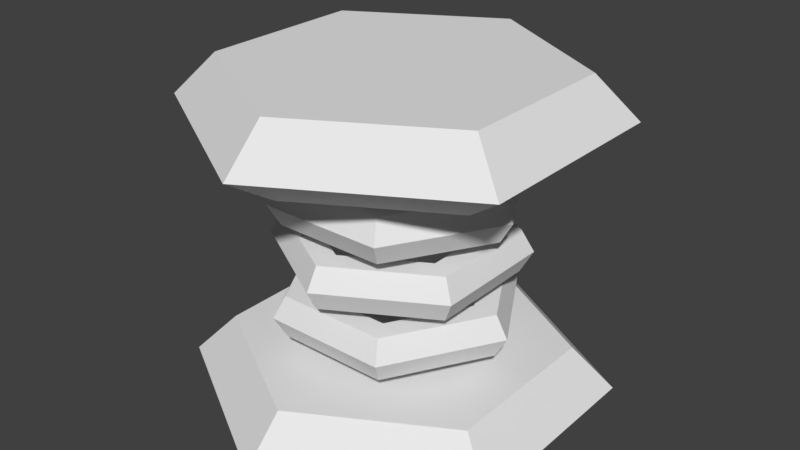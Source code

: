 # Source: spring_blender.blend  (saved by Blender 2.78.0; exported with 4.5.12 LTS)
import bpy
from mathutils import Matrix  # noqa: F401  (used for matrix-valued properties, if any)

bpy.ops.wm.read_factory_settings(use_empty=True)
scene = bpy.context.scene
scene.name = 'Scene'

# ---- collections
col_collection_1 = bpy.data.collections.new('Collection 1'); scene.collection.children.link(col_collection_1)

# ---- world
world_world = bpy.data.worlds.new('World'); scene.world = world_world
world_world.color = (0.05088, 0.05088, 0.05088)
world_world.use_sun_shadow = False
world_world.sun_shadow_jitter_overblur = 0.0
world_world.cycles.sampling_method = 'MANUAL'

# ---- meshes
me_circle = bpy.data.meshes.new('Circle')
me_circle.from_pydata([(-4.967e-09, 1.25, 0.0), (-1.083, 0.625, 0.0), (-1.083, -0.625, 0.0), (1.043e-07, -1.25, 0.0), (1.083, -0.625, 0.0), (1.083, 0.625, 0.0), (0.0, 1.0, 0.25), (-0.866, 0.5, 0.25), (-0.866, -0.5, 0.25), (8.742e-08, -1.0, 0.25), (0.866, -0.5, 0.25), (0.866, 0.5, 0.25), (-4.967e-09, 1.25, 1.65), (-1.083, 0.625, 1.65), (-1.083, -0.625, 1.65), (1.043e-07, -1.25, 1.65), (1.083, -0.625, 1.65), (1.083, 0.625, 1.65), (0.0, 1.0, 1.9), (-0.866, 0.5, 1.9), (-0.866, -0.5, 1.9), (8.742e-08, -1.0, 1.9), (0.866, -0.5, 1.9), (0.866, 0.5, 1.9), (6.209e-09, 0.9375, 1.45), (-0.8119, 0.4687, 1.45), (-0.8119, -0.4688, 1.45), (8.817e-08, -0.9375, 1.45), (0.8119, -0.4687, 1.45), (0.8119, 0.4687, 1.45), (0.75, 0.0, 1.2), (0.675, 0.0, 1.33), (0.525, 0.0, 1.33), (0.45, 0.0, 1.2), (0.525, 0.0, 1.07), (0.675, 0.0, 1.07), (0.375, 0.6495, 1.2), (0.3375, 0.5846, 1.33), (0.2625, 0.4547, 1.33), (0.225, 0.3897, 1.2), (0.2625, 0.4547, 1.07), (0.3375, 0.5846, 1.07), (-0.375, 0.6495, 1.2), (-0.3375, 0.5846, 1.33), (-0.2625, 0.4547, 1.33), (-0.225, 0.3897, 1.2), (-0.2625, 0.4547, 1.07), (-0.3375, 0.5846, 1.07), (-0.75, 6.557e-08, 1.2), (-0.675, 5.901e-08, 1.33), (-0.525, 4.59e-08, 1.33), (-0.45, 3.934e-08, 1.2), (-0.525, 4.59e-08, 1.07), (-0.675, 5.901e-08, 1.07), (-0.375, -0.6495, 1.2), (-0.3375, -0.5846, 1.33), (-0.2625, -0.4547, 1.33), (-0.225, -0.3897, 1.2), (-0.2625, -0.4547, 1.07), (-0.3375, -0.5846, 1.07), (0.375, -0.6495, 1.2), (0.3375, -0.5846, 1.33), (0.2625, -0.4547, 1.33), (0.225, -0.3897, 1.2), (0.2625, -0.4547, 1.07), (0.3375, -0.5846, 1.07), (0.6495, 0.375, 0.85), (0.5846, 0.3375, 0.9799), (0.4547, 0.2625, 0.9799), (0.3897, 0.225, 0.85), (0.4547, 0.2625, 0.7201), (0.5846, 0.3375, 0.7201), (0.0, 0.75, 0.85), (0.0, 0.675, 0.9799), (-3.576e-08, 0.525, 0.9799), (-1.788e-08, 0.45, 0.85), (-3.576e-08, 0.525, 0.7201), (0.0, 0.675, 0.7201), (-0.6495, 0.375, 0.85), (-0.5846, 0.3375, 0.9799), (-0.4547, 0.2625, 0.9799), (-0.3897, 0.225, 0.85), (-0.4547, 0.2625, 0.7201), (-0.5846, 0.3375, 0.7201), (-0.6495, -0.375, 0.85), (-0.5846, -0.3375, 0.9799), (-0.4547, -0.2625, 0.9799), (-0.3897, -0.225, 0.85), (-0.4547, -0.2625, 0.7201), (-0.5846, -0.3375, 0.7201), (7.153e-08, -0.75, 0.85), (7.153e-08, -0.675, 0.9799), (8.941e-08, -0.525, 0.9799), (7.153e-08, -0.45, 0.85), (8.941e-08, -0.525, 0.7201), (7.153e-08, -0.675, 0.7201), (0.6495, -0.375, 0.85), (0.5846, -0.3375, 0.9799), (0.4547, -0.2625, 0.9799), (0.3897, -0.225, 0.85), (0.4547, -0.2625, 0.7201), (0.5846, -0.3375, 0.7201), (0.75, 0.0, 0.5), (0.675, 0.0, 0.6299), (0.525, 0.0, 0.6299), (0.45, 0.0, 0.5), (0.525, 0.0, 0.3701), (0.675, 0.0, 0.3701), (0.375, 0.6495, 0.5), (0.3375, 0.5846, 0.6299), (0.2625, 0.4547, 0.6299), (0.225, 0.3897, 0.5), (0.2625, 0.4547, 0.3701), (0.3375, 0.5846, 0.3701), (-0.375, 0.6495, 0.5), (-0.3375, 0.5846, 0.6299), (-0.2625, 0.4547, 0.6299), (-0.225, 0.3897, 0.5), (-0.2625, 0.4547, 0.3701), (-0.3375, 0.5846, 0.3701), (-0.75, 6.557e-08, 0.5), (-0.675, 5.901e-08, 0.6299), (-0.525, 4.59e-08, 0.6299), (-0.45, 3.934e-08, 0.5), (-0.525, 4.59e-08, 0.3701), (-0.675, 5.901e-08, 0.3701), (-0.375, -0.6495, 0.5), (-0.3375, -0.5846, 0.6299), (-0.2625, -0.4547, 0.6299), (-0.225, -0.3897, 0.5), (-0.2625, -0.4547, 0.3701), (-0.3375, -0.5846, 0.3701), (0.375, -0.6495, 0.5), (0.3375, -0.5846, 0.6299), (0.2625, -0.4547, 0.6299), (0.225, -0.3897, 0.5), (0.2625, -0.4547, 0.3701), (0.3375, -0.5846, 0.3701)], [], [(5, 11, 10, 4), (3, 9, 8, 2), (1, 7, 6, 0), (0, 6, 11, 5), (4, 10, 9, 3), (2, 8, 7, 1), (7, 8, 9, 10, 11, 6), (1, 0, 5, 4, 3, 2), (17, 23, 22, 16), (15, 21, 20, 14), (13, 19, 18, 12), (12, 18, 23, 17), (16, 22, 21, 15), (14, 20, 19, 13), (19, 20, 21, 22, 23, 18), (17, 16, 28, 29), (25, 24, 29, 28, 27, 26), (15, 14, 26, 27), (13, 12, 24, 25), (12, 17, 29, 24), (16, 15, 27, 28), (14, 13, 25, 26), (30, 36, 37, 31), (31, 37, 38, 32), (32, 38, 39, 33), (33, 39, 40, 34), (34, 40, 41, 35), (30, 35, 41, 36), (36, 42, 43, 37), (37, 43, 44, 38), (38, 44, 45, 39), (39, 45, 46, 40), (40, 46, 47, 41), (41, 47, 42, 36), (42, 48, 49, 43), (43, 49, 50, 44), (44, 50, 51, 45), (45, 51, 52, 46), (46, 52, 53, 47), (47, 53, 48, 42), (48, 54, 55, 49), (49, 55, 56, 50), (50, 56, 57, 51), (51, 57, 58, 52), (52, 58, 59, 53), (53, 59, 54, 48), (54, 60, 61, 55), (55, 61, 62, 56), (56, 62, 63, 57), (57, 63, 64, 58), (58, 64, 65, 59), (59, 65, 60, 54), (60, 30, 31, 61), (61, 31, 32, 62), (62, 32, 33, 63), (63, 33, 34, 64), (64, 34, 35, 65), (65, 35, 30, 60), (66, 72, 73, 67), (67, 73, 74, 68), (68, 74, 75, 69), (69, 75, 76, 70), (70, 76, 77, 71), (66, 71, 77, 72), (72, 78, 79, 73), (73, 79, 80, 74), (74, 80, 81, 75), (75, 81, 82, 76), (76, 82, 83, 77), (77, 83, 78, 72), (78, 84, 85, 79), (79, 85, 86, 80), (80, 86, 87, 81), (81, 87, 88, 82), (82, 88, 89, 83), (83, 89, 84, 78), (84, 90, 91, 85), (85, 91, 92, 86), (86, 92, 93, 87), (87, 93, 94, 88), (88, 94, 95, 89), (89, 95, 90, 84), (90, 96, 97, 91), (91, 97, 98, 92), (92, 98, 99, 93), (93, 99, 100, 94), (94, 100, 101, 95), (95, 101, 96, 90), (96, 66, 67, 97), (97, 67, 68, 98), (98, 68, 69, 99), (99, 69, 70, 100), (100, 70, 71, 101), (101, 71, 66, 96), (102, 108, 109, 103), (103, 109, 110, 104), (104, 110, 111, 105), (105, 111, 112, 106), (106, 112, 113, 107), (102, 107, 113, 108), (108, 114, 115, 109), (109, 115, 116, 110), (110, 116, 117, 111), (111, 117, 118, 112), (112, 118, 119, 113), (113, 119, 114, 108), (114, 120, 121, 115), (115, 121, 122, 116), (116, 122, 123, 117), (117, 123, 124, 118), (118, 124, 125, 119), (119, 125, 120, 114), (120, 126, 127, 121), (121, 127, 128, 122), (122, 128, 129, 123), (123, 129, 130, 124), (124, 130, 131, 125), (125, 131, 126, 120), (126, 132, 133, 127), (127, 133, 134, 128), (128, 134, 135, 129), (129, 135, 136, 130), (130, 136, 137, 131), (131, 137, 132, 126), (132, 102, 103, 133), (133, 103, 104, 134), (134, 104, 105, 135), (135, 105, 106, 136), (136, 106, 107, 137), (137, 107, 102, 132)])
me_circle.use_remesh_preserve_volume = False
me_circle.use_remesh_preserve_attributes = False
me_circle.use_mirror_vertex_groups = False
me_circle.update()

# ---- objects
ob_circle = bpy.data.objects.new('Circle', me_circle)

# ---- transforms, parenting, visibility, modifiers, constraints
ob_circle.location = (0.0, 0.0, 0.0)
ob_circle.lineart.crease_threshold = 0.0

# ---- collection membership
col_collection_1.objects.link(ob_circle)

# ---- scene / render settings (as saved in the file)
scene.frame_start = 1; scene.frame_end = 250; scene.frame_set(1)
scene.render.engine = 'BLENDER_EEVEE_NEXT'
scene.render.resolution_percentage = 50
scene.render.dither_intensity = 0.0
scene.cycles.use_denoising = False
scene.cycles.samples = 128
scene.cycles.sampling_pattern = 'TABULATED_SOBOL'
scene.cycles.light_sampling_threshold = 0.0
scene.cycles.use_adaptive_sampling = False
scene.cycles.use_light_tree = False
scene.cycles.blur_glossy = 0.0
scene.cycles.sample_clamp_indirect = 0.0
scene.view_settings.view_transform = 'Standard'
bpy.context.view_layer.update()

# ---- added for rendering (the .blend has no active camera and no usable light): camera, sun
cam_auto = bpy.data.cameras.new('AutoCamera')
cam_auto.lens = 50.0
cam_auto.sensor_width = 36.0
cam_auto.clip_end = 1000.0
ob_auto_camera = bpy.data.objects.new('AutoCamera', cam_auto)
scene.collection.objects.link(ob_auto_camera)
ob_auto_camera.location = (3.52892, -4.2347, 3.77313)
ob_auto_camera.rotation_euler = (1.09748, -7.21219e-08, 0.694738)
scene.camera = ob_auto_camera
light_auto_sun = bpy.data.lights.new('AutoSun', 'SUN')
light_auto_sun.energy = 3.0
light_auto_sun.angle = 0.0523599
ob_auto_sun = bpy.data.objects.new('AutoSun', light_auto_sun)
scene.collection.objects.link(ob_auto_sun)
ob_auto_sun.rotation_euler = (0.872665, 0.174533, 0.523599)
bpy.context.view_layer.update()
